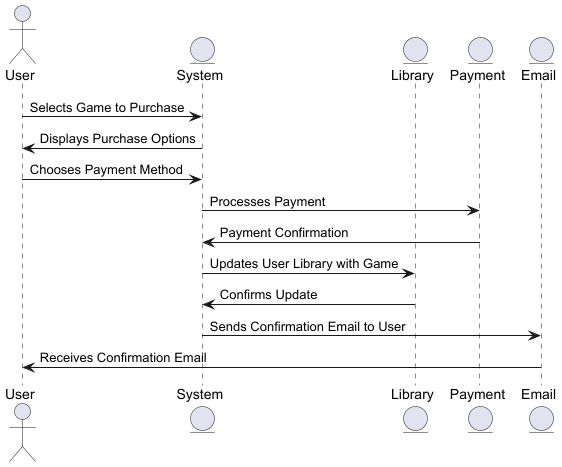

The diagram above was rendered by PlantUML. Its source (embedded in the PNG):
@startuml
actor User
entity System
entity Library
entity Payment
entity Email


User -> System : Selects Game to Purchase
System -> User : Displays Purchase Options
User -> System : Chooses Payment Method
System -> Payment : Processes Payment
Payment -> System : Payment Confirmation
System -> Library : Updates User Library with Game
Library -> System : Confirms Update
System -> Email : Sends Confirmation Email to User
Email -> User : Receives Confirmation Email
@enduml